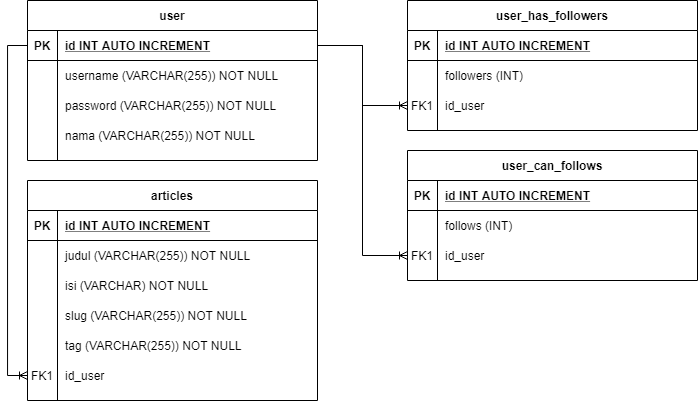

The diagram above was exported from draw.io. Its source (the exported page's mxGraphModel, read from the mxfile embedded in the PNG):
<mxGraphModel dx="1021" dy="527" grid="1" gridSize="10" guides="1" tooltips="1" connect="1" arrows="1" fold="1" page="1" pageScale="1" pageWidth="850" pageHeight="1100" math="0" shadow="0" extFonts="Permanent Marker^https://fonts.googleapis.com/css?family=Permanent+Marker">
  <root>
    <mxCell id="0" />
    <mxCell id="1" parent="0" />
    <mxCell id="jazj9eMTHNwbAuiWwFzj-57" value="user" style="shape=table;startSize=30;container=1;collapsible=1;childLayout=tableLayout;fixedRows=1;rowLines=0;fontStyle=1;align=center;resizeLast=1;" vertex="1" parent="1">
      <mxGeometry x="40" y="40" width="290" height="160" as="geometry" />
    </mxCell>
    <mxCell id="jazj9eMTHNwbAuiWwFzj-58" value="" style="shape=partialRectangle;collapsible=0;dropTarget=0;pointerEvents=0;fillColor=none;top=0;left=0;bottom=1;right=0;points=[[0,0.5],[1,0.5]];portConstraint=eastwest;" vertex="1" parent="jazj9eMTHNwbAuiWwFzj-57">
      <mxGeometry y="30" width="290" height="30" as="geometry" />
    </mxCell>
    <mxCell id="jazj9eMTHNwbAuiWwFzj-59" value="PK" style="shape=partialRectangle;connectable=0;fillColor=none;top=0;left=0;bottom=0;right=0;fontStyle=1;overflow=hidden;" vertex="1" parent="jazj9eMTHNwbAuiWwFzj-58">
      <mxGeometry width="30" height="30" as="geometry" />
    </mxCell>
    <mxCell id="jazj9eMTHNwbAuiWwFzj-60" value="id INT AUTO INCREMENT" style="shape=partialRectangle;connectable=0;fillColor=none;top=0;left=0;bottom=0;right=0;align=left;spacingLeft=6;fontStyle=5;overflow=hidden;" vertex="1" parent="jazj9eMTHNwbAuiWwFzj-58">
      <mxGeometry x="30" width="260" height="30" as="geometry" />
    </mxCell>
    <mxCell id="jazj9eMTHNwbAuiWwFzj-61" value="" style="shape=partialRectangle;collapsible=0;dropTarget=0;pointerEvents=0;fillColor=none;top=0;left=0;bottom=0;right=0;points=[[0,0.5],[1,0.5]];portConstraint=eastwest;" vertex="1" parent="jazj9eMTHNwbAuiWwFzj-57">
      <mxGeometry y="60" width="290" height="30" as="geometry" />
    </mxCell>
    <mxCell id="jazj9eMTHNwbAuiWwFzj-62" value="" style="shape=partialRectangle;connectable=0;fillColor=none;top=0;left=0;bottom=0;right=0;editable=1;overflow=hidden;" vertex="1" parent="jazj9eMTHNwbAuiWwFzj-61">
      <mxGeometry width="30" height="30" as="geometry" />
    </mxCell>
    <mxCell id="jazj9eMTHNwbAuiWwFzj-63" value="username (VARCHAR(255)) NOT NULL" style="shape=partialRectangle;connectable=0;fillColor=none;top=0;left=0;bottom=0;right=0;align=left;spacingLeft=6;overflow=hidden;" vertex="1" parent="jazj9eMTHNwbAuiWwFzj-61">
      <mxGeometry x="30" width="260" height="30" as="geometry" />
    </mxCell>
    <mxCell id="jazj9eMTHNwbAuiWwFzj-64" value="" style="shape=partialRectangle;collapsible=0;dropTarget=0;pointerEvents=0;fillColor=none;top=0;left=0;bottom=0;right=0;points=[[0,0.5],[1,0.5]];portConstraint=eastwest;" vertex="1" parent="jazj9eMTHNwbAuiWwFzj-57">
      <mxGeometry y="90" width="290" height="30" as="geometry" />
    </mxCell>
    <mxCell id="jazj9eMTHNwbAuiWwFzj-65" value="" style="shape=partialRectangle;connectable=0;fillColor=none;top=0;left=0;bottom=0;right=0;editable=1;overflow=hidden;" vertex="1" parent="jazj9eMTHNwbAuiWwFzj-64">
      <mxGeometry width="30" height="30" as="geometry" />
    </mxCell>
    <mxCell id="jazj9eMTHNwbAuiWwFzj-66" value="password (VARCHAR(255)) NOT NULL" style="shape=partialRectangle;connectable=0;fillColor=none;top=0;left=0;bottom=0;right=0;align=left;spacingLeft=6;overflow=hidden;" vertex="1" parent="jazj9eMTHNwbAuiWwFzj-64">
      <mxGeometry x="30" width="260" height="30" as="geometry" />
    </mxCell>
    <mxCell id="jazj9eMTHNwbAuiWwFzj-189" value="" style="shape=partialRectangle;collapsible=0;dropTarget=0;pointerEvents=0;fillColor=none;top=0;left=0;bottom=0;right=0;points=[[0,0.5],[1,0.5]];portConstraint=eastwest;" vertex="1" parent="jazj9eMTHNwbAuiWwFzj-57">
      <mxGeometry y="120" width="290" height="30" as="geometry" />
    </mxCell>
    <mxCell id="jazj9eMTHNwbAuiWwFzj-190" value="" style="shape=partialRectangle;connectable=0;fillColor=none;top=0;left=0;bottom=0;right=0;editable=1;overflow=hidden;" vertex="1" parent="jazj9eMTHNwbAuiWwFzj-189">
      <mxGeometry width="30" height="30" as="geometry" />
    </mxCell>
    <mxCell id="jazj9eMTHNwbAuiWwFzj-191" value="nama (VARCHAR(255)) NOT NULL" style="shape=partialRectangle;connectable=0;fillColor=none;top=0;left=0;bottom=0;right=0;align=left;spacingLeft=6;overflow=hidden;" vertex="1" parent="jazj9eMTHNwbAuiWwFzj-189">
      <mxGeometry x="30" width="260" height="30" as="geometry" />
    </mxCell>
    <mxCell id="jazj9eMTHNwbAuiWwFzj-80" style="edgeStyle=orthogonalEdgeStyle;rounded=0;orthogonalLoop=1;jettySize=auto;html=1;exitX=1;exitY=0.5;exitDx=0;exitDy=0;entryX=0;entryY=0.5;entryDx=0;entryDy=0;endArrow=ERoneToMany;endFill=0;" edge="1" parent="1" source="jazj9eMTHNwbAuiWwFzj-58" target="jazj9eMTHNwbAuiWwFzj-77">
      <mxGeometry relative="1" as="geometry" />
    </mxCell>
    <mxCell id="jazj9eMTHNwbAuiWwFzj-91" style="edgeStyle=orthogonalEdgeStyle;rounded=0;orthogonalLoop=1;jettySize=auto;html=1;exitX=1;exitY=0.5;exitDx=0;exitDy=0;entryX=0;entryY=0.5;entryDx=0;entryDy=0;endArrow=ERoneToMany;endFill=0;" edge="1" parent="1" source="jazj9eMTHNwbAuiWwFzj-58" target="jazj9eMTHNwbAuiWwFzj-88">
      <mxGeometry relative="1" as="geometry" />
    </mxCell>
    <mxCell id="jazj9eMTHNwbAuiWwFzj-70" value="user_has_followers" style="shape=table;startSize=30;container=1;collapsible=1;childLayout=tableLayout;fixedRows=1;rowLines=0;fontStyle=1;align=center;resizeLast=1;" vertex="1" parent="1">
      <mxGeometry x="420" y="40" width="290" height="130" as="geometry" />
    </mxCell>
    <mxCell id="jazj9eMTHNwbAuiWwFzj-71" value="" style="shape=partialRectangle;collapsible=0;dropTarget=0;pointerEvents=0;fillColor=none;top=0;left=0;bottom=1;right=0;points=[[0,0.5],[1,0.5]];portConstraint=eastwest;" vertex="1" parent="jazj9eMTHNwbAuiWwFzj-70">
      <mxGeometry y="30" width="290" height="30" as="geometry" />
    </mxCell>
    <mxCell id="jazj9eMTHNwbAuiWwFzj-72" value="PK" style="shape=partialRectangle;connectable=0;fillColor=none;top=0;left=0;bottom=0;right=0;fontStyle=1;overflow=hidden;" vertex="1" parent="jazj9eMTHNwbAuiWwFzj-71">
      <mxGeometry width="30" height="30" as="geometry" />
    </mxCell>
    <mxCell id="jazj9eMTHNwbAuiWwFzj-73" value="id INT AUTO INCREMENT" style="shape=partialRectangle;connectable=0;fillColor=none;top=0;left=0;bottom=0;right=0;align=left;spacingLeft=6;fontStyle=5;overflow=hidden;" vertex="1" parent="jazj9eMTHNwbAuiWwFzj-71">
      <mxGeometry x="30" width="260" height="30" as="geometry" />
    </mxCell>
    <mxCell id="jazj9eMTHNwbAuiWwFzj-74" value="" style="shape=partialRectangle;collapsible=0;dropTarget=0;pointerEvents=0;fillColor=none;top=0;left=0;bottom=0;right=0;points=[[0,0.5],[1,0.5]];portConstraint=eastwest;" vertex="1" parent="jazj9eMTHNwbAuiWwFzj-70">
      <mxGeometry y="60" width="290" height="30" as="geometry" />
    </mxCell>
    <mxCell id="jazj9eMTHNwbAuiWwFzj-75" value="" style="shape=partialRectangle;connectable=0;fillColor=none;top=0;left=0;bottom=0;right=0;editable=1;overflow=hidden;" vertex="1" parent="jazj9eMTHNwbAuiWwFzj-74">
      <mxGeometry width="30" height="30" as="geometry" />
    </mxCell>
    <mxCell id="jazj9eMTHNwbAuiWwFzj-76" value="followers (INT)" style="shape=partialRectangle;connectable=0;fillColor=none;top=0;left=0;bottom=0;right=0;align=left;spacingLeft=6;overflow=hidden;" vertex="1" parent="jazj9eMTHNwbAuiWwFzj-74">
      <mxGeometry x="30" width="260" height="30" as="geometry" />
    </mxCell>
    <mxCell id="jazj9eMTHNwbAuiWwFzj-77" value="" style="shape=partialRectangle;collapsible=0;dropTarget=0;pointerEvents=0;fillColor=none;top=0;left=0;bottom=0;right=0;points=[[0,0.5],[1,0.5]];portConstraint=eastwest;" vertex="1" parent="jazj9eMTHNwbAuiWwFzj-70">
      <mxGeometry y="90" width="290" height="30" as="geometry" />
    </mxCell>
    <mxCell id="jazj9eMTHNwbAuiWwFzj-78" value="FK1" style="shape=partialRectangle;connectable=0;fillColor=none;top=0;left=0;bottom=0;right=0;editable=1;overflow=hidden;" vertex="1" parent="jazj9eMTHNwbAuiWwFzj-77">
      <mxGeometry width="30" height="30" as="geometry" />
    </mxCell>
    <mxCell id="jazj9eMTHNwbAuiWwFzj-79" value="id_user" style="shape=partialRectangle;connectable=0;fillColor=none;top=0;left=0;bottom=0;right=0;align=left;spacingLeft=6;overflow=hidden;" vertex="1" parent="jazj9eMTHNwbAuiWwFzj-77">
      <mxGeometry x="30" width="260" height="30" as="geometry" />
    </mxCell>
    <mxCell id="jazj9eMTHNwbAuiWwFzj-81" value="user_can_follows" style="shape=table;startSize=30;container=1;collapsible=1;childLayout=tableLayout;fixedRows=1;rowLines=0;fontStyle=1;align=center;resizeLast=1;" vertex="1" parent="1">
      <mxGeometry x="420" y="190" width="290" height="130" as="geometry" />
    </mxCell>
    <mxCell id="jazj9eMTHNwbAuiWwFzj-82" value="" style="shape=partialRectangle;collapsible=0;dropTarget=0;pointerEvents=0;fillColor=none;top=0;left=0;bottom=1;right=0;points=[[0,0.5],[1,0.5]];portConstraint=eastwest;" vertex="1" parent="jazj9eMTHNwbAuiWwFzj-81">
      <mxGeometry y="30" width="290" height="30" as="geometry" />
    </mxCell>
    <mxCell id="jazj9eMTHNwbAuiWwFzj-83" value="PK" style="shape=partialRectangle;connectable=0;fillColor=none;top=0;left=0;bottom=0;right=0;fontStyle=1;overflow=hidden;" vertex="1" parent="jazj9eMTHNwbAuiWwFzj-82">
      <mxGeometry width="30" height="30" as="geometry" />
    </mxCell>
    <mxCell id="jazj9eMTHNwbAuiWwFzj-84" value="id INT AUTO INCREMENT" style="shape=partialRectangle;connectable=0;fillColor=none;top=0;left=0;bottom=0;right=0;align=left;spacingLeft=6;fontStyle=5;overflow=hidden;" vertex="1" parent="jazj9eMTHNwbAuiWwFzj-82">
      <mxGeometry x="30" width="260" height="30" as="geometry" />
    </mxCell>
    <mxCell id="jazj9eMTHNwbAuiWwFzj-85" value="" style="shape=partialRectangle;collapsible=0;dropTarget=0;pointerEvents=0;fillColor=none;top=0;left=0;bottom=0;right=0;points=[[0,0.5],[1,0.5]];portConstraint=eastwest;" vertex="1" parent="jazj9eMTHNwbAuiWwFzj-81">
      <mxGeometry y="60" width="290" height="30" as="geometry" />
    </mxCell>
    <mxCell id="jazj9eMTHNwbAuiWwFzj-86" value="" style="shape=partialRectangle;connectable=0;fillColor=none;top=0;left=0;bottom=0;right=0;editable=1;overflow=hidden;" vertex="1" parent="jazj9eMTHNwbAuiWwFzj-85">
      <mxGeometry width="30" height="30" as="geometry" />
    </mxCell>
    <mxCell id="jazj9eMTHNwbAuiWwFzj-87" value="follows (INT)" style="shape=partialRectangle;connectable=0;fillColor=none;top=0;left=0;bottom=0;right=0;align=left;spacingLeft=6;overflow=hidden;" vertex="1" parent="jazj9eMTHNwbAuiWwFzj-85">
      <mxGeometry x="30" width="260" height="30" as="geometry" />
    </mxCell>
    <mxCell id="jazj9eMTHNwbAuiWwFzj-88" value="" style="shape=partialRectangle;collapsible=0;dropTarget=0;pointerEvents=0;fillColor=none;top=0;left=0;bottom=0;right=0;points=[[0,0.5],[1,0.5]];portConstraint=eastwest;" vertex="1" parent="jazj9eMTHNwbAuiWwFzj-81">
      <mxGeometry y="90" width="290" height="30" as="geometry" />
    </mxCell>
    <mxCell id="jazj9eMTHNwbAuiWwFzj-89" value="FK1" style="shape=partialRectangle;connectable=0;fillColor=none;top=0;left=0;bottom=0;right=0;editable=1;overflow=hidden;" vertex="1" parent="jazj9eMTHNwbAuiWwFzj-88">
      <mxGeometry width="30" height="30" as="geometry" />
    </mxCell>
    <mxCell id="jazj9eMTHNwbAuiWwFzj-90" value="id_user" style="shape=partialRectangle;connectable=0;fillColor=none;top=0;left=0;bottom=0;right=0;align=left;spacingLeft=6;overflow=hidden;" vertex="1" parent="jazj9eMTHNwbAuiWwFzj-88">
      <mxGeometry x="30" width="260" height="30" as="geometry" />
    </mxCell>
    <mxCell id="jazj9eMTHNwbAuiWwFzj-188" style="edgeStyle=orthogonalEdgeStyle;rounded=0;orthogonalLoop=1;jettySize=auto;html=1;exitX=0;exitY=0.5;exitDx=0;exitDy=0;entryX=0;entryY=0.5;entryDx=0;entryDy=0;endArrow=ERoneToMany;endFill=0;" edge="1" parent="1" source="jazj9eMTHNwbAuiWwFzj-58" target="jazj9eMTHNwbAuiWwFzj-185">
      <mxGeometry relative="1" as="geometry" />
    </mxCell>
    <mxCell id="jazj9eMTHNwbAuiWwFzj-103" value="articles" style="shape=table;startSize=30;container=1;collapsible=1;childLayout=tableLayout;fixedRows=1;rowLines=0;fontStyle=1;align=center;resizeLast=1;" vertex="1" parent="1">
      <mxGeometry x="40" y="220" width="290" height="220" as="geometry" />
    </mxCell>
    <mxCell id="jazj9eMTHNwbAuiWwFzj-104" value="" style="shape=partialRectangle;collapsible=0;dropTarget=0;pointerEvents=0;fillColor=none;top=0;left=0;bottom=1;right=0;points=[[0,0.5],[1,0.5]];portConstraint=eastwest;" vertex="1" parent="jazj9eMTHNwbAuiWwFzj-103">
      <mxGeometry y="30" width="290" height="30" as="geometry" />
    </mxCell>
    <mxCell id="jazj9eMTHNwbAuiWwFzj-105" value="PK" style="shape=partialRectangle;connectable=0;fillColor=none;top=0;left=0;bottom=0;right=0;fontStyle=1;overflow=hidden;" vertex="1" parent="jazj9eMTHNwbAuiWwFzj-104">
      <mxGeometry width="30" height="30" as="geometry" />
    </mxCell>
    <mxCell id="jazj9eMTHNwbAuiWwFzj-106" value="id INT AUTO INCREMENT" style="shape=partialRectangle;connectable=0;fillColor=none;top=0;left=0;bottom=0;right=0;align=left;spacingLeft=6;fontStyle=5;overflow=hidden;" vertex="1" parent="jazj9eMTHNwbAuiWwFzj-104">
      <mxGeometry x="30" width="260" height="30" as="geometry" />
    </mxCell>
    <mxCell id="jazj9eMTHNwbAuiWwFzj-107" value="" style="shape=partialRectangle;collapsible=0;dropTarget=0;pointerEvents=0;fillColor=none;top=0;left=0;bottom=0;right=0;points=[[0,0.5],[1,0.5]];portConstraint=eastwest;" vertex="1" parent="jazj9eMTHNwbAuiWwFzj-103">
      <mxGeometry y="60" width="290" height="30" as="geometry" />
    </mxCell>
    <mxCell id="jazj9eMTHNwbAuiWwFzj-108" value="" style="shape=partialRectangle;connectable=0;fillColor=none;top=0;left=0;bottom=0;right=0;editable=1;overflow=hidden;" vertex="1" parent="jazj9eMTHNwbAuiWwFzj-107">
      <mxGeometry width="30" height="30" as="geometry" />
    </mxCell>
    <mxCell id="jazj9eMTHNwbAuiWwFzj-109" value="judul (VARCHAR(255)) NOT NULL" style="shape=partialRectangle;connectable=0;fillColor=none;top=0;left=0;bottom=0;right=0;align=left;spacingLeft=6;overflow=hidden;" vertex="1" parent="jazj9eMTHNwbAuiWwFzj-107">
      <mxGeometry x="30" width="260" height="30" as="geometry" />
    </mxCell>
    <mxCell id="jazj9eMTHNwbAuiWwFzj-110" value="" style="shape=partialRectangle;collapsible=0;dropTarget=0;pointerEvents=0;fillColor=none;top=0;left=0;bottom=0;right=0;points=[[0,0.5],[1,0.5]];portConstraint=eastwest;" vertex="1" parent="jazj9eMTHNwbAuiWwFzj-103">
      <mxGeometry y="90" width="290" height="30" as="geometry" />
    </mxCell>
    <mxCell id="jazj9eMTHNwbAuiWwFzj-111" value="" style="shape=partialRectangle;connectable=0;fillColor=none;top=0;left=0;bottom=0;right=0;editable=1;overflow=hidden;" vertex="1" parent="jazj9eMTHNwbAuiWwFzj-110">
      <mxGeometry width="30" height="30" as="geometry" />
    </mxCell>
    <mxCell id="jazj9eMTHNwbAuiWwFzj-112" value="isi (VARCHAR) NOT NULL" style="shape=partialRectangle;connectable=0;fillColor=none;top=0;left=0;bottom=0;right=0;align=left;spacingLeft=6;overflow=hidden;" vertex="1" parent="jazj9eMTHNwbAuiWwFzj-110">
      <mxGeometry x="30" width="260" height="30" as="geometry" />
    </mxCell>
    <mxCell id="jazj9eMTHNwbAuiWwFzj-179" value="" style="shape=partialRectangle;collapsible=0;dropTarget=0;pointerEvents=0;fillColor=none;top=0;left=0;bottom=0;right=0;points=[[0,0.5],[1,0.5]];portConstraint=eastwest;" vertex="1" parent="jazj9eMTHNwbAuiWwFzj-103">
      <mxGeometry y="120" width="290" height="30" as="geometry" />
    </mxCell>
    <mxCell id="jazj9eMTHNwbAuiWwFzj-180" value="" style="shape=partialRectangle;connectable=0;fillColor=none;top=0;left=0;bottom=0;right=0;editable=1;overflow=hidden;" vertex="1" parent="jazj9eMTHNwbAuiWwFzj-179">
      <mxGeometry width="30" height="30" as="geometry" />
    </mxCell>
    <mxCell id="jazj9eMTHNwbAuiWwFzj-181" value="slug (VARCHAR(255)) NOT NULL" style="shape=partialRectangle;connectable=0;fillColor=none;top=0;left=0;bottom=0;right=0;align=left;spacingLeft=6;overflow=hidden;" vertex="1" parent="jazj9eMTHNwbAuiWwFzj-179">
      <mxGeometry x="30" width="260" height="30" as="geometry" />
    </mxCell>
    <mxCell id="jazj9eMTHNwbAuiWwFzj-182" value="" style="shape=partialRectangle;collapsible=0;dropTarget=0;pointerEvents=0;fillColor=none;top=0;left=0;bottom=0;right=0;points=[[0,0.5],[1,0.5]];portConstraint=eastwest;" vertex="1" parent="jazj9eMTHNwbAuiWwFzj-103">
      <mxGeometry y="150" width="290" height="30" as="geometry" />
    </mxCell>
    <mxCell id="jazj9eMTHNwbAuiWwFzj-183" value="" style="shape=partialRectangle;connectable=0;fillColor=none;top=0;left=0;bottom=0;right=0;editable=1;overflow=hidden;" vertex="1" parent="jazj9eMTHNwbAuiWwFzj-182">
      <mxGeometry width="30" height="30" as="geometry" />
    </mxCell>
    <mxCell id="jazj9eMTHNwbAuiWwFzj-184" value="tag (VARCHAR(255)) NOT NULL" style="shape=partialRectangle;connectable=0;fillColor=none;top=0;left=0;bottom=0;right=0;align=left;spacingLeft=6;overflow=hidden;" vertex="1" parent="jazj9eMTHNwbAuiWwFzj-182">
      <mxGeometry x="30" width="260" height="30" as="geometry" />
    </mxCell>
    <mxCell id="jazj9eMTHNwbAuiWwFzj-185" value="" style="shape=partialRectangle;collapsible=0;dropTarget=0;pointerEvents=0;fillColor=none;top=0;left=0;bottom=0;right=0;points=[[0,0.5],[1,0.5]];portConstraint=eastwest;" vertex="1" parent="jazj9eMTHNwbAuiWwFzj-103">
      <mxGeometry y="180" width="290" height="30" as="geometry" />
    </mxCell>
    <mxCell id="jazj9eMTHNwbAuiWwFzj-186" value="FK1" style="shape=partialRectangle;connectable=0;fillColor=none;top=0;left=0;bottom=0;right=0;editable=1;overflow=hidden;" vertex="1" parent="jazj9eMTHNwbAuiWwFzj-185">
      <mxGeometry width="30" height="30" as="geometry" />
    </mxCell>
    <mxCell id="jazj9eMTHNwbAuiWwFzj-187" value="id_user" style="shape=partialRectangle;connectable=0;fillColor=none;top=0;left=0;bottom=0;right=0;align=left;spacingLeft=6;overflow=hidden;" vertex="1" parent="jazj9eMTHNwbAuiWwFzj-185">
      <mxGeometry x="30" width="260" height="30" as="geometry" />
    </mxCell>
  </root>
</mxGraphModel>